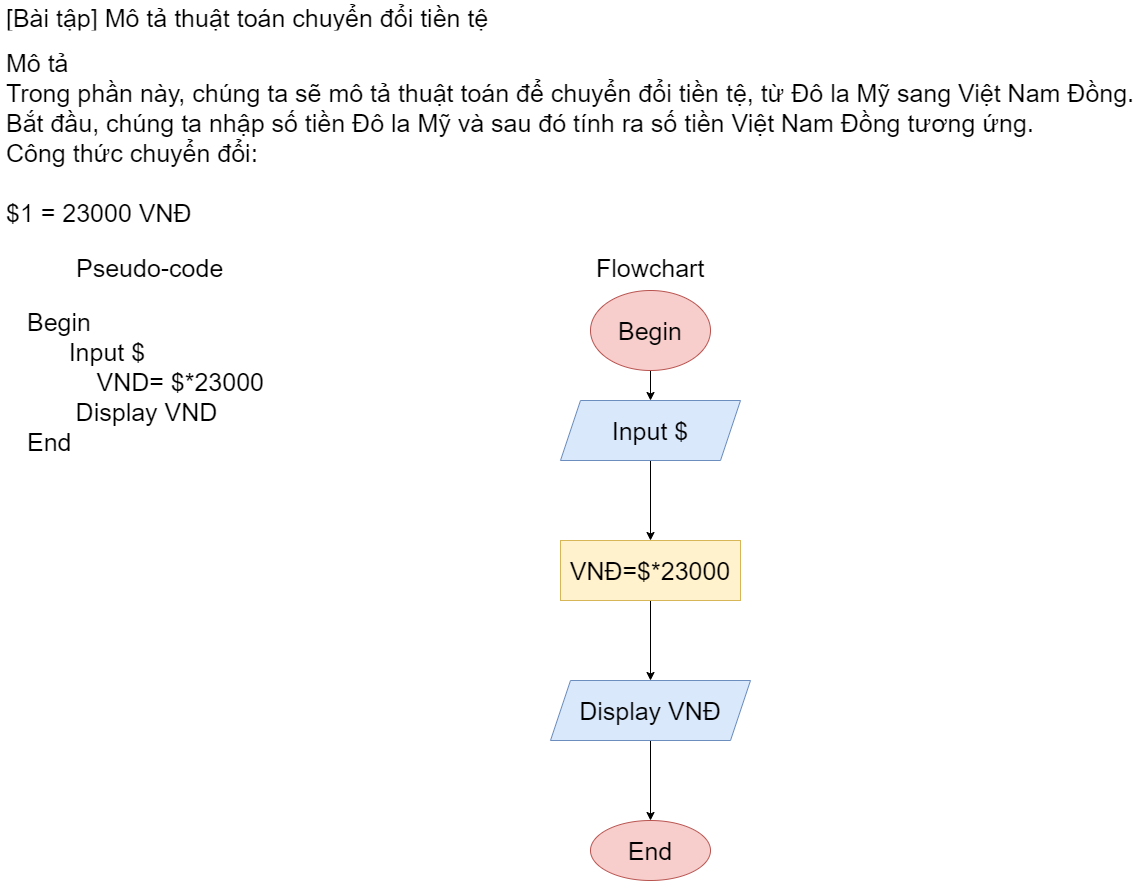

The diagram above was exported from draw.io. Its source (the exported page's mxGraphModel, read from the mxfile embedded in the PNG):
<mxGraphModel dx="942" dy="557" grid="1" gridSize="10" guides="1" tooltips="1" connect="1" arrows="1" fold="1" page="1" pageScale="1" pageWidth="827" pageHeight="1169" math="0" shadow="0">
  <root>
    <mxCell id="WIyWlLk6GJQsqaUBKTNV-0" />
    <mxCell id="WIyWlLk6GJQsqaUBKTNV-1" parent="WIyWlLk6GJQsqaUBKTNV-0" />
    <mxCell id="AU26ZZWahdvzFBXm_8ol-0" value="&#10;&#10;&lt;h3 style=&quot;box-sizing: border-box; margin-top: 0px; margin-bottom: 0.5rem; font-family: &amp;quot;open sans&amp;quot;; font-weight: 400; line-height: 1.3; color: rgb(55, 71, 79); font-size: 1.715rem; font-style: normal; letter-spacing: normal; text-align: left; text-indent: 0px; text-transform: none; word-spacing: 0px; background-color: rgb(255, 255, 255);&quot;&gt;Mô tả&lt;/h3&gt;&lt;p style=&quot;box-sizing: border-box; margin-top: 0px; margin-bottom: 1rem; color: rgb(82, 96, 105); font-family: &amp;quot;open sans&amp;quot;, sans-serif; font-size: 14px; font-style: normal; font-weight: 400; letter-spacing: normal; text-align: left; text-indent: 0px; text-transform: none; word-spacing: 0px; background-color: rgb(255, 255, 255);&quot;&gt;Trong phần này, chúng ta sẽ mô tả thuật toán để chuyển đổi tiền tệ, từ Đô la Mỹ sang Việt Nam Đồng.&lt;/p&gt;&lt;p style=&quot;box-sizing: border-box; margin-top: 0px; margin-bottom: 1rem; color: rgb(82, 96, 105); font-family: &amp;quot;open sans&amp;quot;, sans-serif; font-size: 14px; font-style: normal; font-weight: 400; letter-spacing: normal; text-align: left; text-indent: 0px; text-transform: none; word-spacing: 0px; background-color: rgb(255, 255, 255);&quot;&gt;Bắt đầu, chúng ta nhập số tiền Đô la Mỹ và sau đó tính ra số tiền Việt Nam Đồng tương ứng.&lt;/p&gt;&lt;p style=&quot;box-sizing: border-box; margin-top: 0px; margin-bottom: 1rem; color: rgb(82, 96, 105); font-family: &amp;quot;open sans&amp;quot;, sans-serif; font-size: 14px; font-style: normal; font-weight: 400; letter-spacing: normal; text-align: left; text-indent: 0px; text-transform: none; word-spacing: 0px; background-color: rgb(255, 255, 255);&quot;&gt;Công thức chuyển đổi:&lt;/p&gt;&lt;p style=&quot;box-sizing: border-box; margin-top: 0px; margin-bottom: 1rem; color: rgb(82, 96, 105); font-family: &amp;quot;open sans&amp;quot;, sans-serif; font-size: 14px; font-style: normal; font-weight: 400; letter-spacing: normal; text-align: left; text-indent: 0px; text-transform: none; word-spacing: 0px; background-color: rgb(255, 255, 255);&quot;&gt;&lt;/p&gt;&lt;pre style=&quot;box-sizing: border-box ; font-family: , &amp;quot;menlo&amp;quot; , &amp;quot;monaco&amp;quot; , &amp;quot;consolas&amp;quot; , &amp;quot;liberation mono&amp;quot; , &amp;quot;courier new&amp;quot; , monospace ; font-size: 12.6px ; margin-top: 0px ; margin-bottom: 1rem ; overflow: auto ; display: block ; color: rgb(82 , 96 , 105) ; font-style: normal ; font-weight: 400 ; letter-spacing: normal ; text-align: left ; text-indent: 0px ; text-transform: none ; word-spacing: 0px ; background-color: rgb(255 , 255 , 255)&quot;&gt;&lt;code class=&quot;hljs shell&quot; style=&quot;box-sizing: border-box ; font-family: , &amp;quot;menlo&amp;quot; , &amp;quot;monaco&amp;quot; , &amp;quot;consolas&amp;quot; , &amp;quot;liberation mono&amp;quot; , &amp;quot;courier new&amp;quot; , monospace ; font-size: inherit ; color: rgb(56 , 58 , 66) ; word-break: normal ; display: block ; overflow-x: auto ; padding: 0.5em ; background: rgb(250 , 250 , 250)&quot;&gt;&lt;span style=&quot;box-sizing: border-box&quot;&gt;&lt;span class=&quot;hljs-meta&quot; style=&quot;box-sizing: border-box ; color: rgb(64 , 120 , 242)&quot;&gt;$&lt;/span&gt;&lt;span class=&quot;bash&quot; style=&quot;box-sizing: border-box&quot;&gt;1 = 23000 VNĐ&lt;/span&gt;&lt;/span&gt;&lt;/code&gt;&lt;/pre&gt;&#10;&#10;" style="text;strokeColor=none;fillColor=none;align=left;verticalAlign=middle;spacingLeft=4;spacingRight=4;overflow=hidden;points=[[0,0.5],[1,0.5]];portConstraint=eastwest;rotatable=0;" vertex="1" parent="WIyWlLk6GJQsqaUBKTNV-1">
      <mxGeometry x="370" y="270" width="80" height="30" as="geometry" />
    </mxCell>
    <mxCell id="AU26ZZWahdvzFBXm_8ol-1" value="Mô tả&#10;Trong phần này, chúng ta sẽ mô tả thuật toán để chuyển đổi tiền tệ, từ Đô la Mỹ sang Việt Nam Đồng.&#10;Bắt đầu, chúng ta nhập số tiền Đô la Mỹ và sau đó tính ra số tiền Việt Nam Đồng tương ứng.&#10;Công thức chuyển đổi:&#10;&#10;$1 = 23000 VNĐ" style="text;strokeColor=none;fillColor=none;align=left;verticalAlign=middle;spacingLeft=4;spacingRight=4;overflow=hidden;points=[[0,0.5],[1,0.5]];portConstraint=eastwest;rotatable=0;fontSize=25;" vertex="1" parent="WIyWlLk6GJQsqaUBKTNV-1">
      <mxGeometry y="50" width="1140" height="190" as="geometry" />
    </mxCell>
    <mxCell id="AU26ZZWahdvzFBXm_8ol-2" value="[Bài tập] Mô tả thuật toán chuyển đổi tiền tệ" style="text;strokeColor=none;fillColor=none;align=left;verticalAlign=middle;spacingLeft=4;spacingRight=4;overflow=hidden;points=[[0,0.5],[1,0.5]];portConstraint=eastwest;rotatable=0;fontSize=25;" vertex="1" parent="WIyWlLk6GJQsqaUBKTNV-1">
      <mxGeometry y="10" width="590" height="30" as="geometry" />
    </mxCell>
    <mxCell id="AU26ZZWahdvzFBXm_8ol-3" value="Pseudo-code" style="text;strokeColor=none;fillColor=none;align=left;verticalAlign=middle;spacingLeft=4;spacingRight=4;overflow=hidden;points=[[0,0.5],[1,0.5]];portConstraint=eastwest;rotatable=0;fontSize=25;" vertex="1" parent="WIyWlLk6GJQsqaUBKTNV-1">
      <mxGeometry x="70" y="260" width="160" height="30" as="geometry" />
    </mxCell>
    <mxCell id="AU26ZZWahdvzFBXm_8ol-5" value="Begin&#10;      Input $&#10;          VND= $*23000&#10;       Display VND&#10;End&#10;" style="text;strokeColor=none;fillColor=none;align=left;verticalAlign=top;spacingLeft=4;spacingRight=4;overflow=hidden;points=[[0,0.5],[1,0.5]];portConstraint=eastwest;rotatable=0;fontSize=25;" vertex="1" parent="WIyWlLk6GJQsqaUBKTNV-1">
      <mxGeometry x="21" y="310" width="400" height="260" as="geometry" />
    </mxCell>
    <mxCell id="AU26ZZWahdvzFBXm_8ol-6" value="Flowchart" style="text;strokeColor=none;fillColor=none;align=left;verticalAlign=middle;spacingLeft=4;spacingRight=4;overflow=hidden;points=[[0,0.5],[1,0.5]];portConstraint=eastwest;rotatable=0;fontSize=25;" vertex="1" parent="WIyWlLk6GJQsqaUBKTNV-1">
      <mxGeometry x="590" y="260" width="200" height="30" as="geometry" />
    </mxCell>
    <mxCell id="AU26ZZWahdvzFBXm_8ol-16" value="" style="edgeStyle=orthogonalEdgeStyle;rounded=0;orthogonalLoop=1;jettySize=auto;html=1;fontSize=25;" edge="1" parent="WIyWlLk6GJQsqaUBKTNV-1" source="AU26ZZWahdvzFBXm_8ol-7" target="AU26ZZWahdvzFBXm_8ol-15">
      <mxGeometry relative="1" as="geometry" />
    </mxCell>
    <mxCell id="AU26ZZWahdvzFBXm_8ol-7" value="Begin" style="ellipse;whiteSpace=wrap;html=1;fontSize=25;fillColor=#f8cecc;strokeColor=#b85450;" vertex="1" parent="WIyWlLk6GJQsqaUBKTNV-1">
      <mxGeometry x="590" y="300" width="120" height="80" as="geometry" />
    </mxCell>
    <mxCell id="AU26ZZWahdvzFBXm_8ol-18" value="" style="edgeStyle=orthogonalEdgeStyle;rounded=0;orthogonalLoop=1;jettySize=auto;html=1;fontSize=25;" edge="1" parent="WIyWlLk6GJQsqaUBKTNV-1" source="AU26ZZWahdvzFBXm_8ol-15" target="AU26ZZWahdvzFBXm_8ol-17">
      <mxGeometry relative="1" as="geometry" />
    </mxCell>
    <mxCell id="AU26ZZWahdvzFBXm_8ol-15" value="Input $" style="shape=parallelogram;perimeter=parallelogramPerimeter;whiteSpace=wrap;html=1;fixedSize=1;fontSize=25;fillColor=#dae8fc;strokeColor=#6c8ebf;" vertex="1" parent="WIyWlLk6GJQsqaUBKTNV-1">
      <mxGeometry x="560" y="410" width="180" height="60" as="geometry" />
    </mxCell>
    <mxCell id="AU26ZZWahdvzFBXm_8ol-20" value="" style="edgeStyle=orthogonalEdgeStyle;rounded=0;orthogonalLoop=1;jettySize=auto;html=1;fontSize=25;" edge="1" parent="WIyWlLk6GJQsqaUBKTNV-1" source="AU26ZZWahdvzFBXm_8ol-17" target="AU26ZZWahdvzFBXm_8ol-19">
      <mxGeometry relative="1" as="geometry" />
    </mxCell>
    <mxCell id="AU26ZZWahdvzFBXm_8ol-17" value="VNĐ=$*23000" style="whiteSpace=wrap;html=1;fontSize=25;fillColor=#fff2cc;strokeColor=#d6b656;" vertex="1" parent="WIyWlLk6GJQsqaUBKTNV-1">
      <mxGeometry x="560" y="550" width="180" height="60" as="geometry" />
    </mxCell>
    <mxCell id="AU26ZZWahdvzFBXm_8ol-22" value="" style="edgeStyle=orthogonalEdgeStyle;rounded=0;orthogonalLoop=1;jettySize=auto;html=1;fontSize=25;" edge="1" parent="WIyWlLk6GJQsqaUBKTNV-1" source="AU26ZZWahdvzFBXm_8ol-19" target="AU26ZZWahdvzFBXm_8ol-21">
      <mxGeometry relative="1" as="geometry" />
    </mxCell>
    <mxCell id="AU26ZZWahdvzFBXm_8ol-19" value="Display VNĐ" style="shape=parallelogram;perimeter=parallelogramPerimeter;whiteSpace=wrap;html=1;fixedSize=1;fontSize=25;fillColor=#dae8fc;strokeColor=#6c8ebf;" vertex="1" parent="WIyWlLk6GJQsqaUBKTNV-1">
      <mxGeometry x="550" y="690" width="200" height="60" as="geometry" />
    </mxCell>
    <mxCell id="AU26ZZWahdvzFBXm_8ol-21" value="End" style="ellipse;whiteSpace=wrap;html=1;fontSize=25;fillColor=#f8cecc;strokeColor=#b85450;" vertex="1" parent="WIyWlLk6GJQsqaUBKTNV-1">
      <mxGeometry x="590" y="830" width="120" height="60" as="geometry" />
    </mxCell>
  </root>
</mxGraphModel>